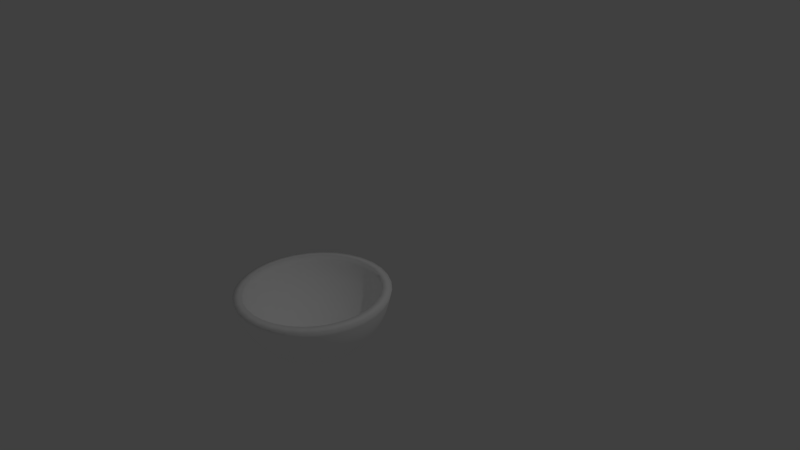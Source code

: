 # Source: pokebola_baixo.blend  (saved by Blender 2.72.0; exported with 4.5.12 LTS)
import bpy
from mathutils import Matrix  # noqa: F401  (used for matrix-valued properties, if any)

bpy.ops.wm.read_factory_settings(use_empty=True)
scene = bpy.context.scene
scene.name = 'Scene'

# ---- collections
col_collection_1 = bpy.data.collections.new('Collection 1'); scene.collection.children.link(col_collection_1)

# ---- materials (node trees are filled in below, after node groups)
mat_white = bpy.data.materials.new('white')
mat_white.alpha_threshold = 0.0
mat_white.use_transparent_shadow = False
mat_white.diffuse_color = (1.0, 1.0, 1.0, 1.0)
mat_white.roughness = 0.5
mat_white.specular_intensity = 0.2

# ---- material node trees

# ---- world
world_world = bpy.data.worlds.new('World'); scene.world = world_world
world_world.color = (0.05088, 0.05088, 0.05088)
world_world.use_sun_shadow = False
world_world.sun_shadow_jitter_overblur = 0.0
world_world.cycles.sampling_method = 'MANUAL'
world_world.cycles.sample_map_resolution = 256

# ---- cameras
cam_camera = bpy.data.cameras.new('Camera')
cam_camera.clip_end = 100.0
cam_camera.lens = 35.0
cam_camera.sensor_width = 32.0
cam_camera.sensor_height = 18.0
cam_camera.ortho_scale = 7.314
cam_camera.dof.focus_distance = 0.0
cam_camera.dof.aperture_fstop = 128.0

# ---- lights
light_lamp = bpy.data.lights.new('Lamp', 'POINT')
light_lamp.transmission_factor = 0.0
light_lamp.cutoff_distance = 30.0
light_lamp.energy = 100.0
light_lamp.shadow_buffer_clip_start = 1.001
light_lamp.shadow_soft_size = 0.1
light_lamp.shadow_maximum_resolution = 0.006
light_lamp.use_absolute_resolution = True
light_lamp.cycles.use_multiple_importance_sampling = False

# ---- meshes
me_sphere_005 = bpy.data.meshes.new('Sphere.005')
me_sphere_005.from_pydata([(-0.4559, 0.1888, -0.8113), (-0.484, 0.09622, -0.8113), (-0.5189, 0.2149, -0.7546), (-0.4103, 0.2742, -0.8113), (-0.3914, 0.1621, -0.8595), (-0.4147, 0.08275, -0.8597), (-0.5513, 0.1095, -0.7546), (-0.4672, 0.3124, -0.7546), (-0.3518, 0.2347, -0.8597), (-0.6798, 0.2816, -0.5437), (-0.7222, 0.1434, -0.5437), (-0.7204, 0.2984, -0.4658), (-0.6121, 0.4093, -0.5437), (-0.6323, 0.2619, -0.6193), (-0.6717, 0.1334, -0.6193), (-0.7653, 0.152, -0.4658), (-0.6486, 0.4337, -0.4658), (-0.5693, 0.3806, -0.6193), (-0.1888, 0.4559, -0.8113), (-0.2742, 0.4103, -0.8113), (-0.2149, 0.5189, -0.7546), (-0.09622, 0.484, -0.8113), (-0.1621, 0.3914, -0.8595), (-0.2347, 0.3518, -0.8597), (-0.3124, 0.4672, -0.7546), (-0.1095, 0.5513, -0.7546), (-0.08275, 0.4147, -0.8597), (-0.2816, 0.6798, -0.5437), (-0.4093, 0.6121, -0.5437), (-0.2984, 0.7204, -0.4658), (-0.1434, 0.7222, -0.5437), (-0.2619, 0.6323, -0.6193), (-0.3806, 0.5693, -0.6193), (-0.4337, 0.6486, -0.4658), (-0.152, 0.7653, -0.4658), (-0.1334, 0.6717, -0.6193), (0.1888, 0.4559, -0.8113), (0.09622, 0.484, -0.8113), (0.2149, 0.5189, -0.7546), (0.2742, 0.4103, -0.8113), (0.1621, 0.3914, -0.8595), (0.08275, 0.4147, -0.8597), (0.1095, 0.5513, -0.7546), (0.3124, 0.4672, -0.7546), (0.2347, 0.3518, -0.8597), (0.2816, 0.6798, -0.5437), (0.1434, 0.7222, -0.5437), (0.2984, 0.7204, -0.4658), (0.4093, 0.6121, -0.5437), (0.2619, 0.6323, -0.6193), (0.1334, 0.6717, -0.6193), (0.152, 0.7653, -0.4658), (0.4337, 0.6486, -0.4658), (0.3806, 0.5693, -0.6193), (0.4559, 0.1888, -0.8113), (0.4103, 0.2742, -0.8113), (0.5189, 0.2149, -0.7546), (0.484, 0.09622, -0.8113), (0.3914, 0.1621, -0.8595), (0.3518, 0.2347, -0.8597), (0.4672, 0.3124, -0.7546), (0.5513, 0.1095, -0.7546), (0.4147, 0.08275, -0.8597), (0.6798, 0.2816, -0.5437), (0.6121, 0.4093, -0.5437), (0.7204, 0.2984, -0.4658), (0.7222, 0.1434, -0.5437), (0.6323, 0.2619, -0.6193), (0.5693, 0.3806, -0.6193), (0.6486, 0.4337, -0.4658), (0.7653, 0.152, -0.4658), (0.6717, 0.1334, -0.6193), (0.4559, -0.1888, -0.8113), (0.484, -0.09622, -0.8113), (0.5189, -0.2149, -0.7546), (0.4103, -0.2742, -0.8113), (0.3914, -0.1621, -0.8595), (0.4147, -0.08275, -0.8597), (0.5513, -0.1095, -0.7546), (0.4672, -0.3124, -0.7546), (0.3518, -0.2347, -0.8597), (0.6798, -0.2816, -0.5437), (0.7222, -0.1434, -0.5437), (0.7204, -0.2984, -0.4658), (0.6121, -0.4093, -0.5437), (0.6323, -0.2619, -0.6193), (0.6717, -0.1334, -0.6193), (0.7653, -0.152, -0.4658), (0.6486, -0.4337, -0.4658), (0.5693, -0.3806, -0.6193), (0.1888, -0.4559, -0.8113), (0.2742, -0.4103, -0.8113), (0.2149, -0.5189, -0.7546), (0.09622, -0.484, -0.8113), (0.1621, -0.3914, -0.8595), (0.2347, -0.3518, -0.8597), (0.3124, -0.4672, -0.7546), (0.1095, -0.5513, -0.7546), (0.08275, -0.4147, -0.8597), (0.2816, -0.6798, -0.5437), (0.4093, -0.6121, -0.5437), (0.2984, -0.7204, -0.4658), (0.1434, -0.7222, -0.5437), (0.2619, -0.6323, -0.6193), (0.3806, -0.5693, -0.6193), (0.4337, -0.6486, -0.4658), (0.152, -0.7653, -0.4658), (0.1334, -0.6717, -0.6193), (-0.1888, -0.4559, -0.8113), (-0.09622, -0.484, -0.8113), (-0.2149, -0.5189, -0.7546), (-0.2742, -0.4103, -0.8113), (-0.1621, -0.3914, -0.8595), (-0.08275, -0.4147, -0.8597), (-0.1095, -0.5513, -0.7546), (-0.3124, -0.4672, -0.7546), (-0.2347, -0.3518, -0.8597), (-0.2816, -0.6798, -0.5437), (-0.1434, -0.7222, -0.5437), (-0.2984, -0.7204, -0.4658), (-0.4093, -0.6121, -0.5437), (-0.2619, -0.6323, -0.6193), (-0.1334, -0.6717, -0.6193), (-0.152, -0.7653, -0.4658), (-0.4337, -0.6486, -0.4658), (-0.3806, -0.5693, -0.6193), (-0.2214, 0.09172, -0.9422), (-0.2105, 0.05151, -0.9485), (-0.2666, 0.1104, -0.9272), (-0.1852, 0.1124, -0.9485), (-0.1417, 0.05871, -0.9611), (-0.2778, 0.05714, -0.9282), (-0.2368, 0.156, -0.9282), (-0.09172, 0.2214, -0.9422), (-0.1124, 0.1852, -0.9485), (-0.1104, 0.2666, -0.9272), (-0.05151, 0.2105, -0.9485), (-0.05871, 0.1417, -0.9611), (-0.156, 0.2368, -0.9282), (-0.05714, 0.2778, -0.9282), (0.09172, 0.2214, -0.9422), (0.05151, 0.2105, -0.9485), (0.1104, 0.2666, -0.9272), (0.1124, 0.1852, -0.9485), (0.05871, 0.1417, -0.9611), (0.05714, 0.2778, -0.9282), (0.156, 0.2368, -0.9282), (0.2214, 0.09172, -0.9422), (0.1852, 0.1124, -0.9485), (0.2666, 0.1104, -0.9272), (0.2105, 0.05151, -0.9485), (0.1417, 0.05871, -0.9611), (0.2368, 0.156, -0.9282), (0.2778, 0.05714, -0.9282), (0.2214, -0.09172, -0.9422), (0.2105, -0.05151, -0.9485), (0.2666, -0.1104, -0.9272), (0.1852, -0.1124, -0.9485), (0.1417, -0.05871, -0.9611), (0.2778, -0.05714, -0.9282), (0.2368, -0.156, -0.9282), (0.09172, -0.2214, -0.9422), (0.1124, -0.1852, -0.9485), (0.1104, -0.2666, -0.9272), (0.05151, -0.2105, -0.9485), (0.05871, -0.1417, -0.9611), (0.156, -0.2368, -0.9282), (0.05714, -0.2778, -0.9282), (-0.09172, -0.2214, -0.9422), (-0.05151, -0.2105, -0.9485), (-0.1104, -0.2666, -0.9272), (-0.1124, -0.1852, -0.9485), (-0.05871, -0.1417, -0.9611), (-0.05714, -0.2778, -0.9282), (-0.156, -0.2368, -0.9282), (-0.2214, -0.09172, -0.9422), (-0.1852, -0.1124, -0.9485), (-0.2666, -0.1104, -0.9272), (-0.2105, -0.05151, -0.9485), (-0.1417, -0.05871, -0.9611), (-0.2368, -0.156, -0.9282), (-0.2778, -0.05714, -0.9282), (-0.4559, -0.1888, -0.8113), (-0.4103, -0.2742, -0.8113), (-0.5189, -0.2149, -0.7546), (-0.484, -0.09622, -0.8113), (-0.3914, -0.1621, -0.8595), (-0.3518, -0.2347, -0.8597), (-0.4672, -0.3124, -0.7546), (-0.5513, -0.1095, -0.7546), (-0.4147, -0.08275, -0.8597), (-0.6798, -0.2816, -0.5437), (-0.6121, -0.4093, -0.5437), (-0.7204, -0.2984, -0.4658), (-0.7222, -0.1434, -0.5437), (-0.6323, -0.2619, -0.6193), (-0.5693, -0.3806, -0.6193), (-0.6486, -0.4337, -0.4658), (-0.7653, -0.152, -0.4658), (-0.6717, -0.1334, -0.6193), (-0.7964, 0.3299, -0.2371), (-0.8461, 0.168, -0.2371), (-0.8107, 0.3358, -0.1635), (-0.7171, 0.4795, -0.2371), (-0.778, 0.3223, -0.3116), (-0.8265, 0.1641, -0.3116), (-0.8612, 0.171, -0.1635), (-0.7299, 0.488, -0.1635), (-0.7005, 0.4684, -0.3116), (-0.3299, 0.7964, -0.2371), (-0.4795, 0.7171, -0.2371), (-0.3358, 0.8107, -0.1635), (-0.168, 0.8461, -0.2371), (-0.3223, 0.778, -0.3116), (-0.4684, 0.7005, -0.3116), (-0.488, 0.7299, -0.1635), (-0.171, 0.8612, -0.1635), (-0.1641, 0.8265, -0.3116), (0.3299, 0.7964, -0.2371), (0.168, 0.8461, -0.2371), (0.3358, 0.8107, -0.1635), (0.4795, 0.7171, -0.2371), (0.3223, 0.778, -0.3116), (0.1641, 0.8265, -0.3116), (0.171, 0.8612, -0.1635), (0.488, 0.7299, -0.1635), (0.4684, 0.7005, -0.3116), (0.7964, 0.3299, -0.2371), (0.7171, 0.4795, -0.2371), (0.8107, 0.3358, -0.1635), (0.8461, 0.168, -0.2371), (0.778, 0.3223, -0.3116), (0.7005, 0.4684, -0.3116), (0.7299, 0.488, -0.1635), (0.8612, 0.171, -0.1635), (0.8265, 0.1641, -0.3116), (0.7964, -0.3299, -0.2371), (0.8461, -0.168, -0.2371), (0.8107, -0.3358, -0.1635), (0.7171, -0.4795, -0.2371), (0.778, -0.3223, -0.3116), (0.8265, -0.1641, -0.3116), (0.8612, -0.171, -0.1635), (0.7299, -0.488, -0.1635), (0.7005, -0.4684, -0.3116), (0.3299, -0.7964, -0.2371), (0.4795, -0.7171, -0.2371), (0.3358, -0.8107, -0.1635), (0.168, -0.8461, -0.2371), (0.3223, -0.778, -0.3116), (0.4684, -0.7005, -0.3116), (0.488, -0.7299, -0.1635), (0.171, -0.8612, -0.1635), (0.1641, -0.8265, -0.3116), (-0.3299, -0.7964, -0.2371), (-0.168, -0.8461, -0.2371), (-0.3358, -0.8107, -0.1635), (-0.4795, -0.7171, -0.2371), (-0.3223, -0.778, -0.3116), (-0.1641, -0.8265, -0.3116), (-0.171, -0.8612, -0.1635), (-0.488, -0.7299, -0.1635), (-0.4684, -0.7005, -0.3116), (-0.7964, -0.3299, -0.2371), (-0.7171, -0.4795, -0.2371), (-0.8107, -0.3358, -0.1635), (-0.8461, -0.168, -0.2371), (-0.778, -0.3223, -0.3116), (-0.7005, -0.4684, -0.3116), (-0.7299, -0.488, -0.1635), (-0.8612, -0.171, -0.1635), (-0.8265, -0.1641, -0.3116), (-0.8789, 1.49e-08, -0.1635), (-0.8635, 9.313e-09, -0.2371), (-0.8435, 3.725e-09, -0.3116), (-0.7811, 3.725e-09, -0.4658), (-0.7371, 7.451e-09, -0.5437), (-0.6855, 7.451e-09, -0.6193), (-0.5626, 1.863e-09, -0.7546), (-0.4937, 3.725e-09, -0.8114), (-0.4223, 3.725e-09, -0.8599), (-0.6215, 0.6215, -0.1635), (-0.6106, 0.6106, -0.2371), (-0.5965, 0.5965, -0.3116), (-0.5523, 0.5523, -0.4658), (-0.5212, 0.5212, -0.5437), (-0.4847, 0.4847, -0.6193), (-0.3978, 0.3978, -0.7546), (-0.3491, 0.3491, -0.8114), (-0.2986, 0.2986, -0.8599), (-0.3453, 0.06956, -0.8989), (-0.3276, 0.1357, -0.8984), (-0.2934, 0.195, -0.8989), (-0.6145, 0.122, -0.6903), (-0.5784, 0.2396, -0.6903), (-0.5208, 0.3482, -0.6903), (-0.8003, 0.1589, -0.3877), (-0.7534, 0.3121, -0.3877), (-0.6783, 0.4535, -0.3877), (-1.565e-07, 0.8789, -0.1635), (-1.583e-07, 0.8635, -0.2371), (-1.602e-07, 0.8435, -0.3116), (-1.602e-07, 0.7811, -0.4658), (-1.583e-07, 0.7371, -0.5437), (-1.565e-07, 0.6855, -0.6193), (-1.546e-07, 0.5626, -0.7546), (-1.555e-07, 0.4937, -0.8114), (-1.527e-07, 0.4223, -0.8599), (-0.195, 0.2934, -0.8989), (-0.1357, 0.3276, -0.8984), (-0.06956, 0.3453, -0.8989), (-0.3482, 0.5208, -0.6903), (-0.2396, 0.5784, -0.6903), (-0.122, 0.6145, -0.6903), (-0.4535, 0.6783, -0.3877), (-0.3121, 0.7534, -0.3877), (-0.1589, 0.8003, -0.3877), (0.6215, 0.6215, -0.1635), (0.6106, 0.6106, -0.2371), (0.5965, 0.5965, -0.3116), (0.5523, 0.5523, -0.4658), (0.5212, 0.5212, -0.5437), (0.4847, 0.4847, -0.6193), (0.3978, 0.3978, -0.7546), (0.3491, 0.3491, -0.8114), (0.2986, 0.2986, -0.8599), (0.06956, 0.3453, -0.8989), (0.1357, 0.3276, -0.8984), (0.195, 0.2934, -0.8989), (0.122, 0.6145, -0.6903), (0.2396, 0.5784, -0.6903), (0.3482, 0.5208, -0.6903), (0.1589, 0.8003, -0.3877), (0.3121, 0.7534, -0.3877), (0.4535, 0.6783, -0.3877), (0.8789, 1.863e-08, -0.1635), (0.8635, 2.887e-08, -0.2371), (0.8435, 3.725e-08, -0.3116), (0.7811, 4.098e-08, -0.4658), (0.7371, 2.887e-08, -0.5437), (0.6855, 1.49e-08, -0.6193), (0.5626, 9.313e-09, -0.7546), (0.4937, 9.313e-09, -0.8114), (0.4223, 7.451e-09, -0.8599), (0.2787, 2.794e-09, -0.9292), (0.2041, 2.328e-09, -0.9507), (0.122, 9.313e-10, -0.9655), (0.2934, 0.195, -0.8989), (0.3276, 0.1357, -0.8984), (0.3453, 0.06956, -0.8989), (0.5208, 0.3482, -0.6903), (0.5784, 0.2396, -0.6903), (0.6145, 0.122, -0.6903), (0.6783, 0.4535, -0.3877), (0.7534, 0.3121, -0.3877), (0.8003, 0.1589, -0.3877), (0.6215, -0.6215, -0.1635), (0.6106, -0.6106, -0.2371), (0.5965, -0.5965, -0.3116), (0.5523, -0.5523, -0.4658), (0.5212, -0.5212, -0.5437), (0.4847, -0.4847, -0.6193), (0.3978, -0.3978, -0.7546), (0.3491, -0.3491, -0.8114), (0.2986, -0.2986, -0.8599), (0.3453, -0.06956, -0.8989), (0.3276, -0.1357, -0.8984), (0.2934, -0.195, -0.8989), (0.6145, -0.122, -0.6903), (0.5784, -0.2396, -0.6903), (0.5208, -0.3482, -0.6903), (0.8003, -0.1589, -0.3877), (0.7534, -0.3121, -0.3877), (0.6783, -0.4535, -0.3877), (-1.378e-07, -0.8789, -0.1635), (-1.248e-07, -0.8635, -0.2371), (-1.155e-07, -0.8435, -0.3116), (-1.192e-07, -0.7811, -0.4658), (-1.276e-07, -0.7371, -0.5437), (-1.378e-07, -0.6855, -0.6193), (-1.565e-07, -0.5626, -0.7546), (-1.621e-07, -0.4937, -0.8114), (-1.621e-07, -0.4223, -0.8599), (0.195, -0.2934, -0.8989), (0.1357, -0.3276, -0.8984), (0.06956, -0.3453, -0.8989), (0.3482, -0.5208, -0.6903), (0.2396, -0.5784, -0.6903), (0.122, -0.6145, -0.6903), (0.4535, -0.6783, -0.3877), (0.3121, -0.7534, -0.3877), (0.1589, -0.8003, -0.3877), (-0.6215, -0.6215, -0.1635), (-0.6106, -0.6106, -0.2371), (-0.5965, -0.5965, -0.3116), (-0.5523, -0.5523, -0.4658), (-0.5212, -0.5212, -0.5437), (-0.4847, -0.4847, -0.6193), (-0.3978, -0.3978, -0.7546), (-0.3491, -0.3491, -0.8114), (-0.2986, -0.2986, -0.8599), (-0.06956, -0.3453, -0.8989), (-0.1357, -0.3276, -0.8984), (-0.195, -0.2934, -0.8989), (-0.122, -0.6145, -0.6903), (-0.2396, -0.5784, -0.6903), (-0.3482, -0.5208, -0.6903), (-0.1589, -0.8003, -0.3877), (-0.3121, -0.7534, -0.3877), (-0.4535, -0.6783, -0.3877), (-0.2787, 2.794e-09, -0.9292), (-0.2041, 2.328e-09, -0.9507), (-0.122, 1.863e-09, -0.9655), (-0.1971, 0.1971, -0.9292), (-0.1443, 0.1443, -0.9507), (-0.08627, 0.08627, -0.9655), (-1.518e-07, 0.2787, -0.9292), (-1.518e-07, 0.2041, -0.9507), (-1.527e-07, 0.122, -0.9655), (0.1971, 0.1971, -0.9292), (0.1443, 0.1443, -0.9507), (0.08627, 0.08627, -0.9655), (0.1971, -0.1971, -0.9292), (0.1443, -0.1443, -0.9507), (0.08627, -0.08627, -0.9655), (-1.565e-07, -0.2787, -0.9292), (-1.546e-07, -0.2041, -0.9507), (-1.537e-07, -0.122, -0.9655), (-0.1971, -0.1971, -0.9292), (-0.1443, -0.1443, -0.9507), (-0.08627, -0.08627, -0.9655), (-0.2934, -0.195, -0.8989), (-0.3276, -0.1357, -0.8984), (-0.3453, -0.06956, -0.8989), (-0.5208, -0.3482, -0.6903), (-0.5784, -0.2396, -0.6903), (-0.6145, -0.122, -0.6903), (-0.6783, -0.4535, -0.3877), (-0.7534, -0.3121, -0.3877), (-0.8003, -0.1589, -0.3877), (-0.8742, 0.1736, -0.09042), (-0.8229, 0.3408, -0.09042), (-0.7409, 0.4954, -0.09042), (-0.4954, 0.7409, -0.09042), (-0.3408, 0.8229, -0.09042), (-0.1736, 0.8742, -0.09042), (0.1736, 0.8742, -0.09042), (0.3408, 0.8229, -0.09042), (0.4954, 0.7409, -0.09042), (0.7409, 0.4954, -0.09042), (0.8229, 0.3408, -0.09042), (0.8742, 0.1736, -0.09042), (0.8742, -0.1736, -0.09042), (0.8229, -0.3408, -0.09042), (0.7409, -0.4954, -0.09042), (0.4954, -0.7409, -0.09042), (0.3408, -0.8229, -0.09042), (0.1736, -0.8742, -0.09042), (-0.1736, -0.8742, -0.09042), (-0.3408, -0.8229, -0.09042), (-0.4954, -0.7409, -0.09042), (-0.7409, -0.4954, -0.09042), (-0.8229, -0.3408, -0.09042), (-0.8742, -0.1736, -0.09042), (-0.8168, 7.451e-09, -0.3877), (-0.6271, 4.657e-09, -0.6903), (-0.35, 3.26e-09, -0.8994), (-0.5776, 0.5776, -0.3877), (-0.4434, 0.4434, -0.6903), (-0.2475, 0.2475, -0.8994), (-1.61e-07, 0.8168, -0.3877), (-1.573e-07, 0.6271, -0.6903), (-1.526e-07, 0.35, -0.8994), (0.5776, 0.5776, -0.3877), (0.4434, 0.4434, -0.6903), (0.2475, 0.2475, -0.8994), (0.8168, 4.129e-08, -0.3877), (0.6271, 1.242e-08, -0.6903), (0.35, 5.438e-09, -0.8994), (-1.526e-07, 4.366e-10, -0.9777), (0.5776, -0.5776, -0.3877), (0.4434, -0.4434, -0.6903), (0.2475, -0.2475, -0.8994), (-1.154e-07, -0.8168, -0.3877), (-1.498e-07, -0.6271, -0.6903), (-1.588e-07, -0.35, -0.8994), (-0.5776, -0.5776, -0.3877), (-0.4434, -0.4434, -0.6903), (-0.2475, -0.2475, -0.8994), (-0.8921, 1.863e-08, -0.09042), (-0.6308, 0.6308, -0.09042), (-1.499e-07, 0.8921, -0.09042), (0.6308, 0.6308, -0.09042), (0.8921, 2.027e-08, -0.09042), (0.6308, -0.6308, -0.09042), (-1.529e-07, -0.8921, -0.09042), (-0.6308, -0.6308, -0.09042), (-0.4001, 0.1657, -0.7315), (-0.425, 0.08439, -0.7315), (-0.4567, 0.1892, -0.6806), (-0.3602, 0.2408, -0.7315), (-0.3426, 0.1419, -0.7746), (-0.3631, 0.07275, -0.7747), (-0.4853, 0.09611, -0.6806), (-0.4111, 0.2752, -0.6806), (-0.3082, 0.2053, -0.7747), (-0.6014, 0.2491, -0.491), (-0.639, 0.1265, -0.4909), (-0.6381, 0.2643, -0.4204), (-0.5413, 0.3624, -0.4909), (-0.5583, 0.2313, -0.5593), (-0.5933, 0.1175, -0.5593), (-0.678, 0.1343, -0.4204), (-0.5744, 0.3845, -0.4204), (-0.5026, 0.3364, -0.5593), (-0.1657, 0.4001, -0.7315), (-0.2408, 0.3602, -0.7315), (-0.1892, 0.4567, -0.6806), (-0.08439, 0.425, -0.7315), (-0.1419, 0.3426, -0.7746), (-0.2053, 0.3082, -0.7747), (-0.2752, 0.4111, -0.6806), (-0.09611, 0.4853, -0.6806), (-0.07275, 0.3631, -0.7747), (-0.2491, 0.6014, -0.491), (-0.3624, 0.5413, -0.4909), (-0.2643, 0.6381, -0.4204), (-0.1265, 0.639, -0.4909), (-0.2313, 0.5583, -0.5593), (-0.3364, 0.5026, -0.5593), (-0.3845, 0.5744, -0.4204), (-0.1343, 0.678, -0.4204), (-0.1175, 0.5933, -0.5593), (0.1657, 0.4001, -0.7315), (0.08439, 0.425, -0.7315), (0.1892, 0.4567, -0.6806), (0.2408, 0.3602, -0.7315), (0.1419, 0.3426, -0.7746), (0.07275, 0.3631, -0.7747), (0.09611, 0.4853, -0.6806), (0.2752, 0.4111, -0.6806), (0.2053, 0.3082, -0.7747), (0.2491, 0.6014, -0.491), (0.1265, 0.639, -0.4909), (0.2643, 0.6381, -0.4204), (0.3624, 0.5413, -0.4909), (0.2313, 0.5583, -0.5593), (0.1175, 0.5933, -0.5593), (0.1342, 0.678, -0.4204), (0.3845, 0.5744, -0.4204), (0.3364, 0.5026, -0.5593), (0.4001, 0.1657, -0.7315), (0.3602, 0.2408, -0.7315), (0.4567, 0.1892, -0.6806), (0.425, 0.08439, -0.7315), (0.3426, 0.1419, -0.7746), (0.3082, 0.2053, -0.7747), (0.4111, 0.2752, -0.6806), (0.4853, 0.09611, -0.6806), (0.3631, 0.07275, -0.7747), (0.6014, 0.2491, -0.491), (0.5413, 0.3624, -0.4909), (0.6381, 0.2643, -0.4204), (0.639, 0.1265, -0.4909), (0.5583, 0.2313, -0.5593), (0.5026, 0.3364, -0.5593), (0.5744, 0.3845, -0.4204), (0.678, 0.1343, -0.4204), (0.5933, 0.1175, -0.5593), (0.4001, -0.1657, -0.7315), (0.425, -0.08439, -0.7315), (0.4567, -0.1892, -0.6806), (0.3602, -0.2408, -0.7315), (0.3426, -0.1419, -0.7746), (0.3631, -0.07275, -0.7747), (0.4853, -0.09611, -0.6806), (0.4111, -0.2752, -0.6806), (0.3082, -0.2053, -0.7747), (0.6014, -0.2491, -0.491), (0.639, -0.1265, -0.4909), (0.6381, -0.2643, -0.4204), (0.5413, -0.3624, -0.4909), (0.5583, -0.2313, -0.5593), (0.5933, -0.1175, -0.5593), (0.678, -0.1343, -0.4204), (0.5744, -0.3845, -0.4204), (0.5026, -0.3364, -0.5593), (0.1657, -0.4001, -0.7315), (0.2408, -0.3602, -0.7315), (0.1892, -0.4567, -0.6806), (0.08439, -0.425, -0.7315), (0.1419, -0.3426, -0.7746), (0.2053, -0.3082, -0.7747), (0.2752, -0.4111, -0.6806), (0.09611, -0.4853, -0.6806), (0.07275, -0.3631, -0.7747), (0.2491, -0.6014, -0.491), (0.3624, -0.5413, -0.4909), (0.2643, -0.6381, -0.4204), (0.1265, -0.639, -0.4909), (0.2313, -0.5583, -0.5593), (0.3364, -0.5026, -0.5593), (0.3845, -0.5744, -0.4204), (0.1343, -0.678, -0.4204), (0.1175, -0.5933, -0.5593), (-0.1657, -0.4001, -0.7315), (-0.08439, -0.425, -0.7315), (-0.1892, -0.4567, -0.6806), (-0.2408, -0.3602, -0.7315), (-0.1419, -0.3426, -0.7746), (-0.07275, -0.3631, -0.7747), (-0.09611, -0.4853, -0.6806), (-0.2752, -0.4111, -0.6806), (-0.2053, -0.3082, -0.7747), (-0.2491, -0.6014, -0.491), (-0.1265, -0.639, -0.4909), (-0.2643, -0.6381, -0.4204), (-0.3624, -0.5413, -0.4909), (-0.2313, -0.5583, -0.5593), (-0.1175, -0.5933, -0.5593), (-0.1343, -0.678, -0.4204), (-0.3845, -0.5744, -0.4204), (-0.3364, -0.5026, -0.5593), (-0.1968, 0.08153, -0.8458), (-0.1868, 0.04683, -0.8515), (-0.2348, 0.09728, -0.8333), (-0.1652, 0.09897, -0.8515), (-0.1263, 0.05233, -0.8625), (-0.2442, 0.05159, -0.8341), (-0.2092, 0.1362, -0.8341), (-0.08153, 0.1968, -0.8458), (-0.09897, 0.1652, -0.8515), (-0.09728, 0.2348, -0.8333), (-0.04683, 0.1868, -0.8515), (-0.05233, 0.1263, -0.8625), (-0.1362, 0.2092, -0.8341), (-0.05159, 0.2442, -0.8341), (0.08153, 0.1968, -0.8458), (0.04683, 0.1868, -0.8515), (0.09728, 0.2348, -0.8333), (0.09897, 0.1652, -0.8515), (0.05233, 0.1263, -0.8625), (0.05159, 0.2442, -0.8341), (0.1362, 0.2092, -0.8341), (0.1968, 0.08153, -0.8458), (0.1652, 0.09897, -0.8515), (0.2348, 0.09728, -0.8333), (0.1868, 0.04683, -0.8515), (0.1263, 0.05233, -0.8625), (0.2092, 0.1362, -0.8341), (0.2442, 0.05159, -0.8341), (0.1968, -0.08153, -0.8458), (0.1868, -0.04683, -0.8515), (0.2348, -0.09728, -0.8333), (0.1652, -0.09897, -0.8515), (0.1263, -0.05233, -0.8625), (0.2442, -0.05159, -0.8341), (0.2092, -0.1362, -0.8341), (0.08153, -0.1968, -0.8458), (0.09897, -0.1652, -0.8515), (0.09728, -0.2348, -0.8333), (0.04683, -0.1868, -0.8515), (0.05233, -0.1263, -0.8625), (0.1362, -0.2092, -0.8341), (0.05159, -0.2442, -0.8341), (-0.08153, -0.1968, -0.8458), (-0.04683, -0.1868, -0.8515), (-0.09728, -0.2348, -0.8333), (-0.09897, -0.1652, -0.8515), (-0.05233, -0.1263, -0.8625), (-0.05159, -0.2442, -0.8341), (-0.1362, -0.2092, -0.8341), (-0.1968, -0.08153, -0.8458), (-0.1652, -0.09897, -0.8515), (-0.2348, -0.09728, -0.8333), (-0.1868, -0.04683, -0.8515), (-0.1263, -0.05233, -0.8625), (-0.2092, -0.1362, -0.8341), (-0.2442, -0.05159, -0.8341), (-0.4001, -0.1657, -0.7315), (-0.3602, -0.2408, -0.7315), (-0.4567, -0.1892, -0.6806), (-0.425, -0.08439, -0.7315), (-0.3426, -0.1419, -0.7746), (-0.3082, -0.2053, -0.7747), (-0.4111, -0.2752, -0.6806), (-0.4853, -0.09611, -0.6806), (-0.3631, -0.07275, -0.7747), (-0.6014, -0.2491, -0.491), (-0.5413, -0.3624, -0.4909), (-0.6381, -0.2643, -0.4204), (-0.639, -0.1265, -0.4909), (-0.5583, -0.2313, -0.5593), (-0.5026, -0.3364, -0.5593), (-0.5744, -0.3845, -0.4204), (-0.678, -0.1343, -0.4204), (-0.5933, -0.1175, -0.5593), (-0.7066, 0.2927, -0.2139), (-0.7507, 0.1487, -0.2139), (-0.72, 0.2982, -0.1443), (-0.636, 0.4257, -0.2139), (-0.6897, 0.2857, -0.2822), (-0.7329, 0.1451, -0.2821), (-0.765, 0.1515, -0.1443), (-0.6481, 0.4338, -0.1443), (-0.6208, 0.4156, -0.2821), (-0.2927, 0.7066, -0.2139), (-0.4257, 0.636, -0.2139), (-0.2982, 0.72, -0.1443), (-0.1487, 0.7507, -0.2139), (-0.2857, 0.6897, -0.2822), (-0.4156, 0.6208, -0.2821), (-0.4338, 0.6481, -0.1443), (-0.1515, 0.765, -0.1443), (-0.1451, 0.7329, -0.2821), (0.2927, 0.7066, -0.2139), (0.1487, 0.7507, -0.2139), (0.2982, 0.72, -0.1443), (0.4257, 0.636, -0.2139), (0.2857, 0.6897, -0.2822), (0.1451, 0.7329, -0.2821), (0.1515, 0.765, -0.1443), (0.4338, 0.6481, -0.1443), (0.4156, 0.6208, -0.2821), (0.7066, 0.2927, -0.2139), (0.636, 0.4257, -0.2139), (0.72, 0.2982, -0.1443), (0.7507, 0.1487, -0.2139), (0.6897, 0.2857, -0.2822), (0.6208, 0.4156, -0.2821), (0.6481, 0.4338, -0.1443), (0.765, 0.1515, -0.1443), (0.7329, 0.1451, -0.2821), (0.7066, -0.2927, -0.2139), (0.7507, -0.1487, -0.2139), (0.72, -0.2982, -0.1443), (0.636, -0.4257, -0.2139), (0.6897, -0.2857, -0.2822), (0.7329, -0.1451, -0.2821), (0.765, -0.1515, -0.1443), (0.6481, -0.4338, -0.1443), (0.6208, -0.4156, -0.2821), (0.2927, -0.7066, -0.2139), (0.4257, -0.636, -0.2139), (0.2982, -0.72, -0.1443), (0.1487, -0.7507, -0.2139), (0.2857, -0.6897, -0.2822), (0.4156, -0.6208, -0.2821), (0.4338, -0.6481, -0.1443), (0.1515, -0.765, -0.1443), (0.1451, -0.7329, -0.2821), (-0.2927, -0.7066, -0.2139), (-0.1487, -0.7507, -0.2139), (-0.2982, -0.72, -0.1443), (-0.4257, -0.636, -0.2139), (-0.2857, -0.6897, -0.2822), (-0.1451, -0.7329, -0.2821), (-0.1515, -0.765, -0.1443), (-0.4338, -0.6481, -0.1443), (-0.4156, -0.6208, -0.2821), (-0.7066, -0.2927, -0.2139), (-0.636, -0.4257, -0.2139), (-0.72, -0.2982, -0.1443), (-0.7507, -0.1487, -0.2139), (-0.6897, -0.2857, -0.2822), (-0.6208, -0.4156, -0.2821), (-0.6481, -0.4338, -0.1443), (-0.765, -0.1515, -0.1443), (-0.7329, -0.1451, -0.2821), (-0.7808, 1.49e-08, -0.1443), (-0.7662, 9.313e-09, -0.2138), (-0.748, 3.725e-09, -0.2821), (-0.692, 3.725e-09, -0.4204), (-0.6522, 7.451e-09, -0.4909), (-0.6055, 7.451e-09, -0.5593), (-0.4954, 1.863e-09, -0.6805), (-0.4337, 3.725e-09, -0.7314), (-0.3699, 3.725e-09, -0.7747), (-0.5521, 0.5521, -0.1443), (-0.5418, 0.5418, -0.2138), (-0.5289, 0.5289, -0.2821), (-0.4893, 0.4893, -0.4204), (-0.4611, 0.4611, -0.4909), (-0.4282, 0.4282, -0.5593), (-0.3503, 0.3503, -0.6805), (-0.3066, 0.3066, -0.7314), (-0.2616, 0.2616, -0.7747), (-0.3021, 0.06175, -0.8091), (-0.2868, 0.1188, -0.8087), (-0.2573, 0.1699, -0.8091), (-0.5419, 0.1073, -0.6231), (-0.51, 0.2112, -0.6231), (-0.4591, 0.3073, -0.6231), (-0.7094, 0.1405, -0.3503), (-0.6677, 0.2766, -0.3504), (-0.601, 0.4023, -0.3503), (-1.565e-07, 0.7808, -0.1443), (-1.583e-07, 0.7662, -0.2138), (-1.602e-07, 0.748, -0.2821), (-1.602e-07, 0.692, -0.4204), (-1.583e-07, 0.6522, -0.4909), (-1.565e-07, 0.6055, -0.5593), (-1.546e-07, 0.4954, -0.6805), (-1.555e-07, 0.4337, -0.7314), (-1.527e-07, 0.3699, -0.7747), (-0.1699, 0.2573, -0.8091), (-0.1188, 0.2868, -0.8087), (-0.06175, 0.3021, -0.8091), (-0.3073, 0.4591, -0.6231), (-0.2112, 0.51, -0.6231), (-0.1073, 0.5419, -0.6231), (-0.4023, 0.601, -0.3503), (-0.2766, 0.6677, -0.3504), (-0.1405, 0.7094, -0.3503), (0.5521, 0.5521, -0.1443), (0.5418, 0.5418, -0.2138), (0.5289, 0.5289, -0.2821), (0.4893, 0.4893, -0.4204), (0.4611, 0.4611, -0.4909), (0.4282, 0.4282, -0.5593), (0.3503, 0.3503, -0.6805), (0.3066, 0.3066, -0.7314), (0.2616, 0.2616, -0.7747), (0.06175, 0.3021, -0.8091), (0.1188, 0.2868, -0.8087), (0.1699, 0.2573, -0.8091), (0.1073, 0.5419, -0.6231), (0.2112, 0.51, -0.6231), (0.3073, 0.4591, -0.6231), (0.1405, 0.7094, -0.3503), (0.2766, 0.6677, -0.3504), (0.4023, 0.601, -0.3503), (0.7808, 1.863e-08, -0.1443), (0.7662, 2.887e-08, -0.2138), (0.748, 3.725e-08, -0.2821), (0.692, 4.098e-08, -0.4204), (0.6522, 2.887e-08, -0.4909), (0.6055, 1.49e-08, -0.5593), (0.4954, 9.313e-09, -0.6805), (0.4337, 9.313e-09, -0.7314), (0.3699, 7.451e-09, -0.7747), (0.2451, 2.794e-09, -0.835), (0.181, 2.328e-09, -0.8534), (0.1081, 9.313e-10, -0.8665), (0.2573, 0.1699, -0.8091), (0.2868, 0.1188, -0.8087), (0.3021, 0.06175, -0.8091), (0.4591, 0.3073, -0.6231), (0.51, 0.2112, -0.6231), (0.5419, 0.1073, -0.6231), (0.601, 0.4023, -0.3503), (0.6677, 0.2766, -0.3504), (0.7094, 0.1405, -0.3503), (0.5521, -0.5521, -0.1443), (0.5418, -0.5418, -0.2138), (0.5289, -0.5289, -0.2821), (0.4893, -0.4893, -0.4204), (0.4611, -0.4611, -0.4909), (0.4282, -0.4282, -0.5593), (0.3503, -0.3503, -0.6805), (0.3066, -0.3066, -0.7314), (0.2616, -0.2616, -0.7747), (0.3021, -0.06175, -0.8091), (0.2868, -0.1188, -0.8087), (0.2573, -0.1699, -0.8091), (0.5419, -0.1073, -0.6231), (0.51, -0.2112, -0.6231), (0.4591, -0.3073, -0.6231), (0.7094, -0.1405, -0.3503), (0.6677, -0.2766, -0.3504), (0.601, -0.4023, -0.3503), (-1.378e-07, -0.7808, -0.1443), (-1.248e-07, -0.7662, -0.2138), (-1.155e-07, -0.748, -0.2821), (-1.192e-07, -0.692, -0.4204), (-1.276e-07, -0.6522, -0.4909), (-1.378e-07, -0.6055, -0.5593), (-1.565e-07, -0.4954, -0.6805), (-1.621e-07, -0.4337, -0.7314), (-1.621e-07, -0.3699, -0.7747), (0.1699, -0.2573, -0.8091), (0.1188, -0.2868, -0.8087), (0.06175, -0.3021, -0.8091), (0.3073, -0.4591, -0.6231), (0.2112, -0.51, -0.6231), (0.1073, -0.5419, -0.6231), (0.4023, -0.601, -0.3503), (0.2766, -0.6677, -0.3504), (0.1405, -0.7094, -0.3503), (-0.5521, -0.5521, -0.1443), (-0.5418, -0.5418, -0.2138), (-0.5289, -0.5289, -0.2821), (-0.4893, -0.4893, -0.4204), (-0.4611, -0.4611, -0.4909), (-0.4282, -0.4282, -0.5593), (-0.3503, -0.3503, -0.6805), (-0.3066, -0.3066, -0.7314), (-0.2616, -0.2616, -0.7747), (-0.06175, -0.3021, -0.8091), (-0.1188, -0.2868, -0.8087), (-0.1699, -0.2573, -0.8091), (-0.1073, -0.5419, -0.6231), (-0.2112, -0.51, -0.6231), (-0.3073, -0.4591, -0.6231), (-0.1405, -0.7094, -0.3503), (-0.2766, -0.6677, -0.3504), (-0.4023, -0.601, -0.3503), (-0.2451, 2.794e-09, -0.835), (-0.181, 2.328e-09, -0.8534), (-0.1081, 1.863e-09, -0.8665), (-0.1733, 0.1733, -0.835), (-0.128, 0.128, -0.8534), (-0.0764, 0.0764, -0.8665), (-1.518e-07, 0.2451, -0.835), (-1.518e-07, 0.181, -0.8534), (-1.527e-07, 0.1081, -0.8665), (0.1733, 0.1733, -0.835), (0.128, 0.128, -0.8534), (0.0764, 0.0764, -0.8665), (0.1733, -0.1733, -0.835), (0.128, -0.128, -0.8534), (0.0764, -0.0764, -0.8665), (-1.565e-07, -0.2451, -0.835), (-1.546e-07, -0.181, -0.8534), (-1.537e-07, -0.1081, -0.8665), (-0.1733, -0.1733, -0.835), (-0.128, -0.128, -0.8534), (-0.0764, -0.0764, -0.8665), (-0.2573, -0.1699, -0.8091), (-0.2868, -0.1188, -0.8087), (-0.3021, -0.06175, -0.8091), (-0.4591, -0.3073, -0.6231), (-0.51, -0.2112, -0.6231), (-0.5419, -0.1073, -0.6231), (-0.601, -0.4023, -0.3503), (-0.6677, -0.2766, -0.3504), (-0.7094, -0.1405, -0.3503), (-0.7777, 0.154, -0.07265), (-0.7319, 0.3032, -0.07266), (-0.6588, 0.441, -0.07265), (-0.441, 0.6588, -0.07265), (-0.3032, 0.7319, -0.07266), (-0.154, 0.7777, -0.07265), (0.154, 0.7777, -0.07265), (0.3032, 0.7319, -0.07266), (0.441, 0.6588, -0.07265), (0.6588, 0.441, -0.07265), (0.7319, 0.3032, -0.07266), (0.7777, 0.154, -0.07265), (0.7777, -0.154, -0.07265), (0.7319, -0.3032, -0.07266), (0.6588, -0.441, -0.07265), (0.441, -0.6588, -0.07265), (0.3032, -0.7319, -0.07266), (0.154, -0.7777, -0.07265), (-0.154, -0.7777, -0.07265), (-0.3032, -0.7319, -0.07266), (-0.441, -0.6588, -0.07265), (-0.6588, -0.441, -0.07265), (-0.7319, -0.3032, -0.07266), (-0.7777, -0.154, -0.07265), (-0.7241, 7.451e-09, -0.3503), (-0.5531, 4.657e-09, -0.623), (-0.3064, 3.26e-09, -0.8095), (-0.512, 0.512, -0.3503), (-0.3911, 0.3911, -0.623), (-0.2166, 0.2166, -0.8095), (-1.61e-07, 0.7241, -0.3503), (-1.573e-07, 0.5531, -0.623), (-1.526e-07, 0.3064, -0.8095), (0.512, 0.512, -0.3503), (0.3911, 0.3911, -0.623), (0.2166, 0.2166, -0.8095), (0.7241, 4.129e-08, -0.3503), (0.5531, 1.242e-08, -0.623), (0.3064, 5.438e-09, -0.8095), (-1.526e-07, 4.366e-10, -0.8777), (0.512, -0.512, -0.3503), (0.3911, -0.3911, -0.623), (0.2166, -0.2166, -0.8095), (-1.154e-07, -0.7241, -0.3503), (-1.498e-07, -0.5531, -0.623), (-1.588e-07, -0.3064, -0.8095), (-0.512, -0.512, -0.3503), (-0.3911, -0.3911, -0.623), (-0.2166, -0.2166, -0.8095), (-0.7937, 1.863e-08, -0.07264), (-0.5613, 0.5613, -0.07264), (-1.499e-07, 0.7937, -0.07264), (0.5612, 0.5613, -0.07264), (0.7937, 2.027e-08, -0.07264), (0.5612, -0.5613, -0.07264), (-1.529e-07, -0.7937, -0.07264), (-0.5613, -0.5613, -0.07264)], [], [(0, 4, 5, 1), (1, 5, 280, 279), (4, 291, 290, 5), (5, 290, 466, 280), (0, 1, 6, 2), (2, 6, 293, 294), (1, 279, 278, 6), (6, 278, 465, 293), (0, 2, 7, 3), (3, 7, 287, 288), (2, 294, 295, 7), (7, 295, 468, 287), (0, 3, 8, 4), (4, 8, 292, 291), (3, 288, 289, 8), (8, 289, 469, 292), (9, 13, 14, 10), (10, 14, 277, 276), (13, 294, 293, 14), (14, 293, 465, 277), (9, 10, 15, 11), (11, 15, 296, 297), (10, 276, 275, 15), (15, 275, 464, 296), (9, 11, 16, 12), (12, 16, 284, 285), (11, 297, 298, 16), (16, 298, 467, 284), (9, 12, 17, 13), (13, 17, 295, 294), (12, 285, 286, 17), (17, 286, 468, 295), (18, 22, 23, 19), (19, 23, 289, 288), (22, 309, 308, 23), (23, 308, 469, 289), (18, 19, 24, 20), (20, 24, 311, 312), (19, 288, 287, 24), (24, 287, 468, 311), (18, 20, 25, 21), (21, 25, 305, 306), (20, 312, 313, 25), (25, 313, 471, 305), (18, 21, 26, 22), (22, 26, 310, 309), (21, 306, 307, 26), (26, 307, 472, 310), (27, 31, 32, 28), (28, 32, 286, 285), (31, 312, 311, 32), (32, 311, 468, 286), (27, 28, 33, 29), (29, 33, 314, 315), (28, 285, 284, 33), (33, 284, 467, 314), (27, 29, 34, 30), (30, 34, 302, 303), (29, 315, 316, 34), (34, 316, 470, 302), (27, 30, 35, 31), (31, 35, 313, 312), (30, 303, 304, 35), (35, 304, 471, 313), (36, 40, 41, 37), (37, 41, 307, 306), (40, 327, 326, 41), (41, 326, 472, 307), (36, 37, 42, 38), (38, 42, 329, 330), (37, 306, 305, 42), (42, 305, 471, 329), (36, 38, 43, 39), (39, 43, 323, 324), (38, 330, 331, 43), (43, 331, 474, 323), (36, 39, 44, 40), (40, 44, 328, 327), (39, 324, 325, 44), (44, 325, 475, 328), (45, 49, 50, 46), (46, 50, 304, 303), (49, 330, 329, 50), (50, 329, 471, 304), (45, 46, 51, 47), (47, 51, 332, 333), (46, 303, 302, 51), (51, 302, 470, 332), (45, 47, 52, 48), (48, 52, 320, 321), (47, 333, 334, 52), (52, 334, 473, 320), (45, 48, 53, 49), (49, 53, 331, 330), (48, 321, 322, 53), (53, 322, 474, 331), (54, 58, 59, 55), (55, 59, 325, 324), (58, 348, 347, 59), (59, 347, 475, 325), (54, 55, 60, 56), (56, 60, 350, 351), (55, 324, 323, 60), (60, 323, 474, 350), (54, 56, 61, 57), (57, 61, 341, 342), (56, 351, 352, 61), (61, 352, 477, 341), (54, 57, 62, 58), (58, 62, 349, 348), (57, 342, 343, 62), (62, 343, 478, 349), (63, 67, 68, 64), (64, 68, 322, 321), (67, 351, 350, 68), (68, 350, 474, 322), (63, 64, 69, 65), (65, 69, 353, 354), (64, 321, 320, 69), (69, 320, 473, 353), (63, 65, 70, 66), (66, 70, 338, 339), (65, 354, 355, 70), (70, 355, 476, 338), (63, 66, 71, 67), (67, 71, 352, 351), (66, 339, 340, 71), (71, 340, 477, 352), (72, 76, 77, 73), (73, 77, 343, 342), (76, 366, 365, 77), (77, 365, 478, 343), (72, 73, 78, 74), (74, 78, 368, 369), (73, 342, 341, 78), (78, 341, 477, 368), (72, 74, 79, 75), (75, 79, 362, 363), (74, 369, 370, 79), (79, 370, 481, 362), (72, 75, 80, 76), (76, 80, 367, 366), (75, 363, 364, 80), (80, 364, 482, 367), (81, 85, 86, 82), (82, 86, 340, 339), (85, 369, 368, 86), (86, 368, 477, 340), (81, 82, 87, 83), (83, 87, 371, 372), (82, 339, 338, 87), (87, 338, 476, 371), (81, 83, 88, 84), (84, 88, 359, 360), (83, 372, 373, 88), (88, 373, 480, 359), (81, 84, 89, 85), (85, 89, 370, 369), (84, 360, 361, 89), (89, 361, 481, 370), (90, 94, 95, 91), (91, 95, 364, 363), (94, 384, 383, 95), (95, 383, 482, 364), (90, 91, 96, 92), (92, 96, 386, 387), (91, 363, 362, 96), (96, 362, 481, 386), (90, 92, 97, 93), (93, 97, 380, 381), (92, 387, 388, 97), (97, 388, 484, 380), (90, 93, 98, 94), (94, 98, 385, 384), (93, 381, 382, 98), (98, 382, 485, 385), (99, 103, 104, 100), (100, 104, 361, 360), (103, 387, 386, 104), (104, 386, 481, 361), (99, 100, 105, 101), (101, 105, 389, 390), (100, 360, 359, 105), (105, 359, 480, 389), (99, 101, 106, 102), (102, 106, 377, 378), (101, 390, 391, 106), (106, 391, 483, 377), (99, 102, 107, 103), (103, 107, 388, 387), (102, 378, 379, 107), (107, 379, 484, 388), (108, 112, 113, 109), (109, 113, 382, 381), (112, 402, 401, 113), (113, 401, 485, 382), (108, 109, 114, 110), (110, 114, 404, 405), (109, 381, 380, 114), (114, 380, 484, 404), (108, 110, 115, 111), (111, 115, 398, 399), (110, 405, 406, 115), (115, 406, 487, 398), (108, 111, 116, 112), (112, 116, 403, 402), (111, 399, 400, 116), (116, 400, 488, 403), (117, 121, 122, 118), (118, 122, 379, 378), (121, 405, 404, 122), (122, 404, 484, 379), (117, 118, 123, 119), (119, 123, 407, 408), (118, 378, 377, 123), (123, 377, 483, 407), (117, 119, 124, 120), (120, 124, 395, 396), (119, 408, 409, 124), (124, 409, 486, 395), (117, 120, 125, 121), (121, 125, 406, 405), (120, 396, 397, 125), (125, 397, 487, 406), (126, 129, 130, 127), (127, 130, 412, 411), (129, 414, 415, 130), (130, 415, 479, 412), (126, 127, 131, 128), (128, 131, 290, 291), (127, 411, 410, 131), (131, 410, 466, 290), (126, 128, 132, 129), (129, 132, 413, 414), (128, 291, 292, 132), (132, 292, 469, 413), (133, 136, 137, 134), (134, 137, 415, 414), (136, 417, 418, 137), (137, 418, 479, 415), (133, 134, 138, 135), (135, 138, 308, 309), (134, 414, 413, 138), (138, 413, 469, 308), (133, 135, 139, 136), (136, 139, 416, 417), (135, 309, 310, 139), (139, 310, 472, 416), (140, 143, 144, 141), (141, 144, 418, 417), (143, 420, 421, 144), (144, 421, 479, 418), (140, 141, 145, 142), (142, 145, 326, 327), (141, 417, 416, 145), (145, 416, 472, 326), (140, 142, 146, 143), (143, 146, 419, 420), (142, 327, 328, 146), (146, 328, 475, 419), (147, 150, 151, 148), (148, 151, 421, 420), (150, 345, 346, 151), (151, 346, 479, 421), (147, 148, 152, 149), (149, 152, 347, 348), (148, 420, 419, 152), (152, 419, 475, 347), (147, 149, 153, 150), (150, 153, 344, 345), (149, 348, 349, 153), (153, 349, 478, 344), (154, 157, 158, 155), (155, 158, 346, 345), (157, 423, 424, 158), (158, 424, 479, 346), (154, 155, 159, 156), (156, 159, 365, 366), (155, 345, 344, 159), (159, 344, 478, 365), (154, 156, 160, 157), (157, 160, 422, 423), (156, 366, 367, 160), (160, 367, 482, 422), (161, 164, 165, 162), (162, 165, 424, 423), (164, 426, 427, 165), (165, 427, 479, 424), (161, 162, 166, 163), (163, 166, 383, 384), (162, 423, 422, 166), (166, 422, 482, 383), (161, 163, 167, 164), (164, 167, 425, 426), (163, 384, 385, 167), (167, 385, 485, 425), (168, 171, 172, 169), (169, 172, 427, 426), (171, 429, 430, 172), (172, 430, 479, 427), (168, 169, 173, 170), (170, 173, 401, 402), (169, 426, 425, 173), (173, 425, 485, 401), (168, 170, 174, 171), (171, 174, 428, 429), (170, 402, 403, 174), (174, 403, 488, 428), (175, 178, 179, 176), (176, 179, 430, 429), (178, 411, 412, 179), (179, 412, 479, 430), (175, 176, 180, 177), (177, 180, 431, 432), (176, 429, 428, 180), (180, 428, 488, 431), (175, 177, 181, 178), (178, 181, 410, 411), (177, 432, 433, 181), (181, 433, 466, 410), (182, 186, 187, 183), (183, 187, 400, 399), (186, 432, 431, 187), (187, 431, 488, 400), (182, 183, 188, 184), (184, 188, 434, 435), (183, 399, 398, 188), (188, 398, 487, 434), (182, 184, 189, 185), (185, 189, 278, 279), (184, 435, 436, 189), (189, 436, 465, 278), (182, 185, 190, 186), (186, 190, 433, 432), (185, 279, 280, 190), (190, 280, 466, 433), (191, 195, 196, 192), (192, 196, 397, 396), (195, 435, 434, 196), (196, 434, 487, 397), (191, 192, 197, 193), (193, 197, 437, 438), (192, 396, 395, 197), (197, 395, 486, 437), (191, 193, 198, 194), (194, 198, 275, 276), (193, 438, 439, 198), (198, 439, 464, 275), (191, 194, 199, 195), (195, 199, 436, 435), (194, 276, 277, 199), (199, 277, 465, 436), (200, 204, 205, 201), (201, 205, 274, 273), (204, 297, 296, 205), (205, 296, 464, 274), (200, 201, 206, 202), (202, 206, 440, 441), (201, 273, 272, 206), (206, 272, 489, 440), (200, 202, 207, 203), (203, 207, 281, 282), (202, 441, 442, 207), (207, 442, 490, 281), (200, 203, 208, 204), (204, 208, 298, 297), (203, 282, 283, 208), (208, 283, 467, 298), (209, 213, 214, 210), (210, 214, 283, 282), (213, 315, 314, 214), (214, 314, 467, 283), (209, 210, 215, 211), (211, 215, 443, 444), (210, 282, 281, 215), (215, 281, 490, 443), (209, 211, 216, 212), (212, 216, 299, 300), (211, 444, 445, 216), (216, 445, 491, 299), (209, 212, 217, 213), (213, 217, 316, 315), (212, 300, 301, 217), (217, 301, 470, 316), (218, 222, 223, 219), (219, 223, 301, 300), (222, 333, 332, 223), (223, 332, 470, 301), (218, 219, 224, 220), (220, 224, 446, 447), (219, 300, 299, 224), (224, 299, 491, 446), (218, 220, 225, 221), (221, 225, 317, 318), (220, 447, 448, 225), (225, 448, 492, 317), (218, 221, 226, 222), (222, 226, 334, 333), (221, 318, 319, 226), (226, 319, 473, 334), (227, 231, 232, 228), (228, 232, 319, 318), (231, 354, 353, 232), (232, 353, 473, 319), (227, 228, 233, 229), (229, 233, 449, 450), (228, 318, 317, 233), (233, 317, 492, 449), (227, 229, 234, 230), (230, 234, 335, 336), (229, 450, 451, 234), (234, 451, 493, 335), (227, 230, 235, 231), (231, 235, 355, 354), (230, 336, 337, 235), (235, 337, 476, 355), (236, 240, 241, 237), (237, 241, 337, 336), (240, 372, 371, 241), (241, 371, 476, 337), (236, 237, 242, 238), (238, 242, 452, 453), (237, 336, 335, 242), (242, 335, 493, 452), (236, 238, 243, 239), (239, 243, 356, 357), (238, 453, 454, 243), (243, 454, 494, 356), (236, 239, 244, 240), (240, 244, 373, 372), (239, 357, 358, 244), (244, 358, 480, 373), (245, 249, 250, 246), (246, 250, 358, 357), (249, 390, 389, 250), (250, 389, 480, 358), (245, 246, 251, 247), (247, 251, 455, 456), (246, 357, 356, 251), (251, 356, 494, 455), (245, 247, 252, 248), (248, 252, 374, 375), (247, 456, 457, 252), (252, 457, 495, 374), (245, 248, 253, 249), (249, 253, 391, 390), (248, 375, 376, 253), (253, 376, 483, 391), (254, 258, 259, 255), (255, 259, 376, 375), (258, 408, 407, 259), (259, 407, 483, 376), (254, 255, 260, 256), (256, 260, 458, 459), (255, 375, 374, 260), (260, 374, 495, 458), (254, 256, 261, 257), (257, 261, 392, 393), (256, 459, 460, 261), (261, 460, 496, 392), (254, 257, 262, 258), (258, 262, 409, 408), (257, 393, 394, 262), (262, 394, 486, 409), (263, 267, 268, 264), (264, 268, 394, 393), (267, 438, 437, 268), (268, 437, 486, 394), (263, 264, 269, 265), (265, 269, 461, 462), (264, 393, 392, 269), (269, 392, 496, 461), (263, 265, 270, 266), (266, 270, 272, 273), (265, 462, 463, 270), (270, 463, 489, 272), (263, 266, 271, 267), (267, 271, 439, 438), (266, 273, 274, 271), (271, 274, 464, 439), (498, 502, 501, 497), (776, 777, 502, 498), (502, 787, 788, 501), (777, 963, 787, 502), (499, 503, 498, 497), (791, 790, 503, 499), (503, 775, 776, 498), (790, 962, 775, 503), (500, 504, 499, 497), (785, 784, 504, 500), (504, 792, 791, 499), (784, 965, 792, 504), (501, 505, 500, 497), (788, 789, 505, 501), (505, 786, 785, 500), (789, 966, 786, 505), (507, 511, 510, 506), (773, 774, 511, 507), (511, 790, 791, 510), (774, 962, 790, 511), (508, 512, 507, 506), (794, 793, 512, 508), (512, 772, 773, 507), (793, 961, 772, 512), (509, 513, 508, 506), (782, 781, 513, 509), (513, 795, 794, 508), (781, 964, 795, 513), (510, 514, 509, 506), (791, 792, 514, 510), (514, 783, 782, 509), (792, 965, 783, 514), (516, 520, 519, 515), (785, 786, 520, 516), (520, 805, 806, 519), (786, 966, 805, 520), (517, 521, 516, 515), (809, 808, 521, 517), (521, 784, 785, 516), (808, 965, 784, 521), (518, 522, 517, 515), (803, 802, 522, 518), (522, 810, 809, 517), (802, 968, 810, 522), (519, 523, 518, 515), (806, 807, 523, 519), (523, 804, 803, 518), (807, 969, 804, 523), (525, 529, 528, 524), (782, 783, 529, 525), (529, 808, 809, 528), (783, 965, 808, 529), (526, 530, 525, 524), (812, 811, 530, 526), (530, 781, 782, 525), (811, 964, 781, 530), (527, 531, 526, 524), (800, 799, 531, 527), (531, 813, 812, 526), (799, 967, 813, 531), (528, 532, 527, 524), (809, 810, 532, 528), (532, 801, 800, 527), (810, 968, 801, 532), (534, 538, 537, 533), (803, 804, 538, 534), (538, 823, 824, 537), (804, 969, 823, 538), (535, 539, 534, 533), (827, 826, 539, 535), (539, 802, 803, 534), (826, 968, 802, 539), (536, 540, 535, 533), (821, 820, 540, 536), (540, 828, 827, 535), (820, 971, 828, 540), (537, 541, 536, 533), (824, 825, 541, 537), (541, 822, 821, 536), (825, 972, 822, 541), (543, 547, 546, 542), (800, 801, 547, 543), (547, 826, 827, 546), (801, 968, 826, 547), (544, 548, 543, 542), (830, 829, 548, 544), (548, 799, 800, 543), (829, 967, 799, 548), (545, 549, 544, 542), (818, 817, 549, 545), (549, 831, 830, 544), (817, 970, 831, 549), (546, 550, 545, 542), (827, 828, 550, 546), (550, 819, 818, 545), (828, 971, 819, 550), (552, 556, 555, 551), (821, 822, 556, 552), (556, 844, 845, 555), (822, 972, 844, 556), (553, 557, 552, 551), (848, 847, 557, 553), (557, 820, 821, 552), (847, 971, 820, 557), (554, 558, 553, 551), (839, 838, 558, 554), (558, 849, 848, 553), (838, 974, 849, 558), (555, 559, 554, 551), (845, 846, 559, 555), (559, 840, 839, 554), (846, 975, 840, 559), (561, 565, 564, 560), (818, 819, 565, 561), (565, 847, 848, 564), (819, 971, 847, 565), (562, 566, 561, 560), (851, 850, 566, 562), (566, 817, 818, 561), (850, 970, 817, 566), (563, 567, 562, 560), (836, 835, 567, 563), (567, 852, 851, 562), (835, 973, 852, 567), (564, 568, 563, 560), (848, 849, 568, 564), (568, 837, 836, 563), (849, 974, 837, 568), (570, 574, 573, 569), (839, 840, 574, 570), (574, 862, 863, 573), (840, 975, 862, 574), (571, 575, 570, 569), (866, 865, 575, 571), (575, 838, 839, 570), (865, 974, 838, 575), (572, 576, 571, 569), (860, 859, 576, 572), (576, 867, 866, 571), (859, 978, 867, 576), (573, 577, 572, 569), (863, 864, 577, 573), (577, 861, 860, 572), (864, 979, 861, 577), (579, 583, 582, 578), (836, 837, 583, 579), (583, 865, 866, 582), (837, 974, 865, 583), (580, 584, 579, 578), (869, 868, 584, 580), (584, 835, 836, 579), (868, 973, 835, 584), (581, 585, 580, 578), (857, 856, 585, 581), (585, 870, 869, 580), (856, 977, 870, 585), (582, 586, 581, 578), (866, 867, 586, 582), (586, 858, 857, 581), (867, 978, 858, 586), (588, 592, 591, 587), (860, 861, 592, 588), (592, 880, 881, 591), (861, 979, 880, 592), (589, 593, 588, 587), (884, 883, 593, 589), (593, 859, 860, 588), (883, 978, 859, 593), (590, 594, 589, 587), (878, 877, 594, 590), (594, 885, 884, 589), (877, 981, 885, 594), (591, 595, 590, 587), (881, 882, 595, 591), (595, 879, 878, 590), (882, 982, 879, 595), (597, 601, 600, 596), (857, 858, 601, 597), (601, 883, 884, 600), (858, 978, 883, 601), (598, 602, 597, 596), (887, 886, 602, 598), (602, 856, 857, 597), (886, 977, 856, 602), (599, 603, 598, 596), (875, 874, 603, 599), (603, 888, 887, 598), (874, 980, 888, 603), (600, 604, 599, 596), (884, 885, 604, 600), (604, 876, 875, 599), (885, 981, 876, 604), (606, 610, 609, 605), (878, 879, 610, 606), (610, 898, 899, 609), (879, 982, 898, 610), (607, 611, 606, 605), (902, 901, 611, 607), (611, 877, 878, 606), (901, 981, 877, 611), (608, 612, 607, 605), (896, 895, 612, 608), (612, 903, 902, 607), (895, 984, 903, 612), (609, 613, 608, 605), (899, 900, 613, 609), (613, 897, 896, 608), (900, 985, 897, 613), (615, 619, 618, 614), (875, 876, 619, 615), (619, 901, 902, 618), (876, 981, 901, 619), (616, 620, 615, 614), (905, 904, 620, 616), (620, 874, 875, 615), (904, 980, 874, 620), (617, 621, 616, 614), (893, 892, 621, 617), (621, 906, 905, 616), (892, 983, 906, 621), (618, 622, 617, 614), (902, 903, 622, 618), (622, 894, 893, 617), (903, 984, 894, 622), (624, 627, 626, 623), (908, 909, 627, 624), (627, 912, 911, 626), (909, 976, 912, 627), (625, 628, 624, 623), (788, 787, 628, 625), (628, 907, 908, 624), (787, 963, 907, 628), (626, 629, 625, 623), (911, 910, 629, 626), (629, 789, 788, 625), (910, 966, 789, 629), (631, 634, 633, 630), (911, 912, 634, 631), (634, 915, 914, 633), (912, 976, 915, 634), (632, 635, 631, 630), (806, 805, 635, 632), (635, 910, 911, 631), (805, 966, 910, 635), (633, 636, 632, 630), (914, 913, 636, 633), (636, 807, 806, 632), (913, 969, 807, 636), (638, 641, 640, 637), (914, 915, 641, 638), (641, 918, 917, 640), (915, 976, 918, 641), (639, 642, 638, 637), (824, 823, 642, 639), (642, 913, 914, 638), (823, 969, 913, 642), (640, 643, 639, 637), (917, 916, 643, 640), (643, 825, 824, 639), (916, 972, 825, 643), (645, 648, 647, 644), (917, 918, 648, 645), (648, 843, 842, 647), (918, 976, 843, 648), (646, 649, 645, 644), (845, 844, 649, 646), (649, 916, 917, 645), (844, 972, 916, 649), (647, 650, 646, 644), (842, 841, 650, 647), (650, 846, 845, 646), (841, 975, 846, 650), (652, 655, 654, 651), (842, 843, 655, 652), (655, 921, 920, 654), (843, 976, 921, 655), (653, 656, 652, 651), (863, 862, 656, 653), (656, 841, 842, 652), (862, 975, 841, 656), (654, 657, 653, 651), (920, 919, 657, 654), (657, 864, 863, 653), (919, 979, 864, 657), (659, 662, 661, 658), (920, 921, 662, 659), (662, 924, 923, 661), (921, 976, 924, 662), (660, 663, 659, 658), (881, 880, 663, 660), (663, 919, 920, 659), (880, 979, 919, 663), (661, 664, 660, 658), (923, 922, 664, 661), (664, 882, 881, 660), (922, 982, 882, 664), (666, 669, 668, 665), (923, 924, 669, 666), (669, 927, 926, 668), (924, 976, 927, 669), (667, 670, 666, 665), (899, 898, 670, 667), (670, 922, 923, 666), (898, 982, 922, 670), (668, 671, 667, 665), (926, 925, 671, 668), (671, 900, 899, 667), (925, 985, 900, 671), (673, 676, 675, 672), (926, 927, 676, 673), (676, 909, 908, 675), (927, 976, 909, 676), (674, 677, 673, 672), (929, 928, 677, 674), (677, 925, 926, 673), (928, 985, 925, 677), (675, 678, 674, 672), (908, 907, 678, 675), (678, 930, 929, 674), (907, 963, 930, 678), (680, 684, 683, 679), (896, 897, 684, 680), (684, 928, 929, 683), (897, 985, 928, 684), (681, 685, 680, 679), (932, 931, 685, 681), (685, 895, 896, 680), (931, 984, 895, 685), (682, 686, 681, 679), (776, 775, 686, 682), (686, 933, 932, 681), (775, 962, 933, 686), (683, 687, 682, 679), (929, 930, 687, 683), (687, 777, 776, 682), (930, 963, 777, 687), (689, 693, 692, 688), (893, 894, 693, 689), (693, 931, 932, 692), (894, 984, 931, 693), (690, 694, 689, 688), (935, 934, 694, 690), (694, 892, 893, 689), (934, 983, 892, 694), (691, 695, 690, 688), (773, 772, 695, 691), (695, 936, 935, 690), (772, 961, 936, 695), (692, 696, 691, 688), (932, 933, 696, 692), (696, 774, 773, 691), (933, 962, 774, 696), (698, 702, 701, 697), (770, 771, 702, 698), (702, 793, 794, 701), (771, 961, 793, 702), (699, 703, 698, 697), (938, 937, 703, 699), (703, 769, 770, 698), (937, 986, 769, 703), (700, 704, 699, 697), (779, 778, 704, 700), (704, 939, 938, 699), (778, 987, 939, 704), (701, 705, 700, 697), (794, 795, 705, 701), (705, 780, 779, 700), (795, 964, 780, 705), (707, 711, 710, 706), (779, 780, 711, 707), (711, 811, 812, 710), (780, 964, 811, 711), (708, 712, 707, 706), (941, 940, 712, 708), (712, 778, 779, 707), (940, 987, 778, 712), (709, 713, 708, 706), (797, 796, 713, 709), (713, 942, 941, 708), (796, 988, 942, 713), (710, 714, 709, 706), (812, 813, 714, 710), (714, 798, 797, 709), (813, 967, 798, 714), (716, 720, 719, 715), (797, 798, 720, 716), (720, 829, 830, 719), (798, 967, 829, 720), (717, 721, 716, 715), (944, 943, 721, 717), (721, 796, 797, 716), (943, 988, 796, 721), (718, 722, 717, 715), (815, 814, 722, 718), (722, 945, 944, 717), (814, 989, 945, 722), (719, 723, 718, 715), (830, 831, 723, 719), (723, 816, 815, 718), (831, 970, 816, 723), (725, 729, 728, 724), (815, 816, 729, 725), (729, 850, 851, 728), (816, 970, 850, 729), (726, 730, 725, 724), (947, 946, 730, 726), (730, 814, 815, 725), (946, 989, 814, 730), (727, 731, 726, 724), (833, 832, 731, 727), (731, 948, 947, 726), (832, 990, 948, 731), (728, 732, 727, 724), (851, 852, 732, 728), (732, 834, 833, 727), (852, 973, 834, 732), (734, 738, 737, 733), (833, 834, 738, 734), (738, 868, 869, 737), (834, 973, 868, 738), (735, 739, 734, 733), (950, 949, 739, 735), (739, 832, 833, 734), (949, 990, 832, 739), (736, 740, 735, 733), (854, 853, 740, 736), (740, 951, 950, 735), (853, 991, 951, 740), (737, 741, 736, 733), (869, 870, 741, 737), (741, 855, 854, 736), (870, 977, 855, 741), (743, 747, 746, 742), (854, 855, 747, 743), (747, 886, 887, 746), (855, 977, 886, 747), (744, 748, 743, 742), (953, 952, 748, 744), (748, 853, 854, 743), (952, 991, 853, 748), (745, 749, 744, 742), (872, 871, 749, 745), (749, 954, 953, 744), (871, 992, 954, 749), (746, 750, 745, 742), (887, 888, 750, 746), (750, 873, 872, 745), (888, 980, 873, 750), (752, 756, 755, 751), (872, 873, 756, 752), (756, 904, 905, 755), (873, 980, 904, 756), (753, 757, 752, 751), (956, 955, 757, 753), (757, 871, 872, 752), (955, 992, 871, 757), (754, 758, 753, 751), (890, 889, 758, 754), (758, 957, 956, 753), (889, 993, 957, 758), (755, 759, 754, 751), (905, 906, 759, 755), (759, 891, 890, 754), (906, 983, 891, 759), (761, 765, 764, 760), (890, 891, 765, 761), (765, 934, 935, 764), (891, 983, 934, 765), (762, 766, 761, 760), (959, 958, 766, 762), (766, 889, 890, 761), (958, 993, 889, 766), (763, 767, 762, 760), (770, 769, 767, 763), (767, 960, 959, 762), (769, 986, 960, 767), (764, 768, 763, 760), (935, 936, 768, 764), (768, 771, 770, 763), (936, 961, 771, 768), (440, 489, 986, 937), (441, 440, 937, 938), (442, 441, 938, 939), (490, 442, 939, 987), (443, 490, 987, 940), (444, 443, 940, 941), (445, 444, 941, 942), (491, 445, 942, 988), (446, 491, 988, 943), (447, 446, 943, 944), (448, 447, 944, 945), (492, 448, 945, 989), (449, 492, 989, 946), (450, 449, 946, 947), (451, 450, 947, 948), (493, 451, 948, 990), (452, 493, 990, 949), (453, 452, 949, 950), (454, 453, 950, 951), (494, 454, 951, 991), (455, 494, 991, 952), (456, 455, 952, 953), (457, 456, 953, 954), (495, 457, 954, 992), (458, 495, 992, 955), (459, 458, 955, 956), (460, 459, 956, 957), (496, 460, 957, 993), (461, 496, 993, 958), (462, 461, 958, 959), (463, 462, 959, 960), (489, 463, 960, 986)])
me_sphere_005.polygons.foreach_set('use_smooth', [True] * 992)
me_sphere_005.materials.append(mat_white)
me_sphere_005.use_remesh_preserve_volume = False
me_sphere_005.use_remesh_preserve_attributes = False
me_sphere_005.use_mirror_vertex_groups = False
me_sphere_005.update()

# ---- objects
ob_lamp = bpy.data.objects.new('Lamp', light_lamp)
ob_camera = bpy.data.objects.new('Camera', cam_camera)
ob_sphere = bpy.data.objects.new('Sphere', me_sphere_005)

# ---- transforms, parenting, visibility, modifiers, constraints
ob_lamp.location = (4.076, 1.005, 5.904)
ob_lamp.rotation_euler = (0.6503, 0.05522, 1.866)
ob_lamp.lock_rotations_4d = False
ob_lamp.empty_display_type = 'ARROWS'
ob_lamp.color = (0.0, 0.0, 0.0, 0.0)
ob_lamp.lineart.crease_threshold = 0.0
ob_camera.location = (7.481, -6.508, 5.344)
ob_camera.rotation_euler = (1.109, 0.01082, 0.8149)
ob_camera.lock_rotations_4d = False
ob_camera.empty_display_type = 'ARROWS'
ob_camera.color = (0.0, 0.0, 0.0, 0.0)
ob_camera.display_type = 'WIRE'
ob_camera.lineart.crease_threshold = 0.0
ob_sphere.location = (0.001824, -1.0, -0.02189)
ob_sphere.scale = (1.068, 1.101, 1.0)
ob_sphere.lineart.crease_threshold = 0.0
_m = ob_sphere.modifiers.new('Solidify', 'SOLIDIFY')
_m.nonmanifold_thickness_mode = 'FIXED'
_m.nonmanifold_merge_threshold = 0.0003

# ---- collection membership
col_collection_1.objects.link(ob_lamp)
col_collection_1.objects.link(ob_camera)
col_collection_1.objects.link(ob_sphere)

# ---- scene / render settings (as saved in the file)
scene.camera = ob_camera
scene.frame_start = 1; scene.frame_end = 250; scene.frame_set(1)
scene.render.engine = 'BLENDER_EEVEE_NEXT'
scene.render.resolution_percentage = 50
scene.render.dither_intensity = 0.0
scene.cycles.use_denoising = False
scene.cycles.samples = 10
scene.cycles.sampling_pattern = 'TABULATED_SOBOL'
scene.cycles.light_sampling_threshold = 0.0
scene.cycles.use_adaptive_sampling = False
scene.cycles.use_light_tree = False
scene.cycles.blur_glossy = 0.0
scene.cycles.pixel_filter_type = 'GAUSSIAN'
scene.cycles.sample_clamp_indirect = 0.0
scene.view_settings.view_transform = 'Standard'
bpy.context.view_layer.update()
